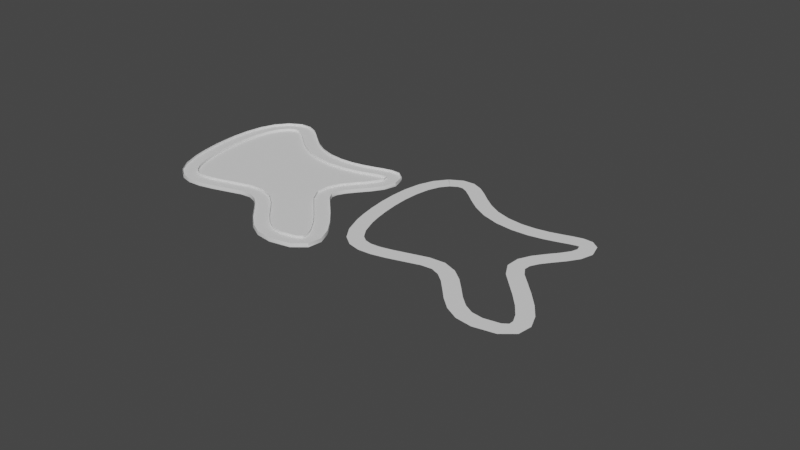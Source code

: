 # Source: RaceTrack_01.blend  (saved by Blender 2.93.21; exported with 4.5.12 LTS)
import bpy
from mathutils import Matrix  # noqa: F401  (used for matrix-valued properties, if any)

bpy.ops.wm.read_factory_settings(use_empty=True)
scene = bpy.context.scene
scene.name = 'Scene'

# ---- collections
col_collection = bpy.data.collections.new('Collection'); scene.collection.children.link(col_collection)
col_mesh = bpy.data.collections.new('Mesh'); scene.collection.children.link(col_mesh)
col_rig = bpy.data.collections.new('Rig'); scene.collection.children.link(col_rig)
col_collision = bpy.data.collections.new('Collision'); scene.collection.children.link(col_collision)
col_extras = bpy.data.collections.new('Extras'); scene.collection.children.link(col_extras)

# ---- node groups
ng_auto_smooth = bpy.data.node_groups.new('Auto Smooth', 'GeometryNodeTree')
_s = ng_auto_smooth.interface.new_socket(name='Geometry', in_out='OUTPUT', socket_type='NodeSocketGeometry')
_s = ng_auto_smooth.interface.new_socket(name='Geometry', in_out='INPUT', socket_type='NodeSocketGeometry')
_s = ng_auto_smooth.interface.new_socket(name='Angle', in_out='INPUT', socket_type='NodeSocketFloat')
_s.subtype = 'ANGLE'
_s.min_value = 0.0
_s.max_value = 3.142
ng_auto_smooth.is_modifier = True
_N = ng_auto_smooth.nodes; _L = ng_auto_smooth.links
n0 = _N.new('NodeGroupOutput'); n0.name = 'Group Output'; n0.location = (480, -100)
n1 = _N.new('NodeGroupInput'); n1.name = 'Group Input'; n1.location = (-420, -300)
n2 = _N.new('NodeGroupInput'); n2.name = 'Group Input.001'; n2.location = (-60, -100)
n3 = _N.new('GeometryNodeSetShadeSmooth'); n3.name = 'Set Shade Smooth'; n3.location = (120, -100)
n3.domain = 'EDGE'
n4 = _N.new('GeometryNodeSetShadeSmooth'); n4.name = 'Set Shade Smooth.001'; n4.location = (300, -100)
n5 = _N.new('GeometryNodeInputMeshEdgeAngle'); n5.name = 'Edge Angle'; n5.location = (-420, -220)
n6 = _N.new('GeometryNodeInputEdgeSmooth'); n6.name = 'Is Edge Smooth'; n6.location = (-60, -160)
n7 = _N.new('GeometryNodeInputShadeSmooth'); n7.name = 'Is Face Smooth'; n7.location = (-240, -340)
n8 = _N.new('FunctionNodeBooleanMath'); n8.name = 'Boolean Math'; n8.location = (-60, -220)
n9 = _N.new('FunctionNodeCompare'); n9.name = 'Compare'; n9.location = (-240, -180)
n9.operation = 'LESS_EQUAL'
_L.new(n5.outputs[0], n9.inputs[0])
_L.new(n4.outputs[0], n0.inputs[0])
_L.new(n1.outputs[1], n9.inputs[1])
_L.new(n9.outputs[0], n8.inputs[0])
_L.new(n7.outputs[0], n8.inputs[1])
_L.new(n2.outputs[0], n3.inputs[0])
_L.new(n6.outputs[0], n3.inputs[1])
_L.new(n3.outputs[0], n4.inputs[0])
_L.new(n8.outputs[0], n3.inputs[2])
n0.is_active_output = True

# ---- world
world_world = bpy.data.worlds.new('World'); scene.world = world_world
world_world.use_nodes = True; world_world.node_tree.nodes.clear()
_N = world_world.node_tree.nodes; _L = world_world.node_tree.links
n0 = _N.new('ShaderNodeOutputWorld'); n0.name = 'World Output'; n0.location = (300, 300)
n1 = _N.new('ShaderNodeBackground'); n1.name = 'Background'; n1.location = (10, 300)
n1.inputs[0].default_value = (0.05088, 0.05088, 0.05088, 1.0)
_L.new(n1.outputs[0], n0.inputs[0])
n0.is_active_output = True
world_world.color = (0.05088, 0.05088, 0.05088)
world_world.use_sun_shadow = False
world_world.sun_shadow_jitter_overblur = 0.0

# ---- meshes
me_beziercurve = bpy.data.meshes.new('BezierCurve')
me_beziercurve.from_pydata([(-0.6962, 74.11, 3.879e-06), (4.468, 68.02, 3.879e-06), (5.829, 77.87, 3.879e-06), (8.091, 70.2, 3.879e-06), (12.26, 78.16, 3.879e-06), (10.76, 70.3, 3.879e-06), (17.91, 75.73, 3.879e-06), (13.84, 68.84, 3.879e-06), (22.88, 71.99, 3.879e-06), (17.88, 65.75, 3.879e-06), (27.88, 67.76, 3.879e-06), (22.88, 61.51, 3.879e-06), (33.39, 63.59, 3.879e-06), (29.02, 56.89, 3.879e-06), (39.8, 60.0, 3.879e-06), (36.6, 52.67, 3.879e-06), (47.56, 57.49, 3.879e-06), (45.84, 49.68, 3.879e-06), (55.77, 56.5, 3.879e-06), (55.46, 48.51, 3.879e-06), (63.19, 56.83, 3.879e-06), (64.07, 48.88, 3.879e-06), (69.83, 58.02, 3.879e-06), (71.6, 50.22, 3.879e-06), (75.72, 59.66, 3.879e-06), (77.98, 51.98, 3.879e-06), (80.94, 61.29, 3.879e-06), (83.1, 53.59, 3.879e-06), (85.74, 62.45, 3.879e-06), (86.66, 54.5, 3.879e-06), (90.67, 62.22, 3.879e-06), (88.08, 54.65, 3.879e-06), (94.82, 59.06, 3.879e-06), (88.2, 54.58, 3.879e-06), (96.88, 51.73, 3.879e-06), (88.88, 51.86, 3.879e-06), (94.94, 45.06, 3.879e-06), (87.73, 48.5, 3.879e-06), (91.15, 39.36, 3.879e-06), (84.74, 44.14, 3.879e-06), (86.9, 34.19, 3.879e-06), (80.63, 39.16, 3.879e-06), (83.25, 29.42, 3.879e-06), (76.45, 33.64, 3.879e-06), (81.13, 25.3, 3.879e-06), (73.38, 27.27, 3.879e-06), (80.92, 21.87, 3.879e-06), (73.16, 19.94, 3.879e-06), (83.44, 17.79, 3.879e-06), (77.07, 12.95, 3.879e-06), (88.67, 12.46, 3.879e-06), (82.93, 6.887, 3.879e-06), (94.94, 5.986, 3.879e-06), (89.08, 0.547, 3.879e-06), (101.1, -0.9285, 3.879e-06), (94.82, -5.925, 3.879e-06), (106.1, -8.018, 3.879e-06), (99.18, -11.95, 3.879e-06), (109.2, -15.39, 3.879e-06), (101.3, -16.57, 3.879e-06), (108.2, -22.93, 3.879e-06), (101.2, -19.05, 3.879e-06), (101.7, -28.24, 3.879e-06), (98.43, -20.95, 3.879e-06), (90.6, -30.38, 3.879e-06), (90.41, -22.38, 3.879e-06), (81.95, -29.18, 3.879e-06), (84.45, -21.58, 3.879e-06), (74.73, -25.29, 3.879e-06), (79.35, -18.76, 3.879e-06), (68.83, -20.01, 3.879e-06), (74.48, -14.35, 3.879e-06), (63.73, -14.4, 3.879e-06), (69.62, -8.975, 3.879e-06), (59.02, -9.343, 3.879e-06), (64.44, -3.467, 3.879e-06), (54.47, -5.667, 3.879e-06), (58.44, 1.279, 3.879e-06), (49.88, -3.866, 3.879e-06), (51.06, 4.048, 3.879e-06), (44.13, -4.342, 3.879e-06), (42.7, 3.53, 3.879e-06), (35.7, -6.871, 3.879e-06), (33.43, 0.8011, 3.879e-06), (27.74, -9.211, 3.879e-06), (25.73, -1.468, 3.879e-06), (20.42, -10.85, 3.879e-06), (19.3, -2.929, 3.879e-06), (13.51, -11.23, 3.879e-06), (14.22, -3.266, 3.879e-06), (6.971, -9.616, 3.879e-06), (10.36, -2.369, 3.879e-06), (1.292, -5.433, 3.879e-06), (7.102, 0.06653, 3.879e-06), (-3.187, 1.3, 3.879e-06), (3.948, 4.919, 3.879e-06), (-6.682, 10.64, 3.879e-06), (0.9645, 12.99, 3.879e-06), (-8.244, 16.98, 3.879e-06), (-0.4166, 18.64, 3.879e-06), (-9.6, 24.63, 3.879e-06), (-1.683, 25.78, 3.879e-06), (-10.57, 33.19, 3.879e-06), (-2.592, 33.8, 3.879e-06), (-10.93, 42.21, 3.879e-06), (-2.931, 42.16, 3.879e-06), (-10.45, 51.25, 3.879e-06), (-2.507, 50.32, 3.879e-06), (-8.862, 59.88, 3.879e-06), (-1.166, 57.7, 3.879e-06), (-5.797, 67.67, 3.879e-06), (1.159, 63.72, 3.879e-06)], [], [(1, 3, 2, 0), (3, 5, 4, 2), (5, 7, 6, 4), (7, 9, 8, 6), (9, 11, 10, 8), (11, 13, 12, 10), (13, 15, 14, 12), (15, 17, 16, 14), (17, 19, 18, 16), (19, 21, 20, 18), (21, 23, 22, 20), (23, 25, 24, 22), (25, 27, 26, 24), (27, 29, 28, 26), (29, 31, 30, 28), (31, 33, 32, 30), (33, 35, 34, 32), (35, 37, 36, 34), (37, 39, 38, 36), (39, 41, 40, 38), (41, 43, 42, 40), (43, 45, 44, 42), (45, 47, 46, 44), (47, 49, 48, 46), (49, 51, 50, 48), (51, 53, 52, 50), (53, 55, 54, 52), (55, 57, 56, 54), (57, 59, 58, 56), (59, 61, 60, 58), (61, 63, 62, 60), (63, 65, 64, 62), (65, 67, 66, 64), (67, 69, 68, 66), (69, 71, 70, 68), (71, 73, 72, 70), (73, 75, 74, 72), (75, 77, 76, 74), (77, 79, 78, 76), (79, 81, 80, 78), (81, 83, 82, 80), (83, 85, 84, 82), (85, 87, 86, 84), (87, 89, 88, 86), (89, 91, 90, 88), (91, 93, 92, 90), (93, 95, 94, 92), (95, 97, 96, 94), (97, 99, 98, 96), (99, 101, 100, 98), (101, 103, 102, 100), (103, 105, 104, 102), (105, 107, 106, 104), (107, 109, 108, 106), (109, 111, 110, 108), (111, 1, 0, 110)])
me_beziercurve.polygons.foreach_set('use_smooth', [True] * 56)
_uv = me_beziercurve.uv_layers.new(name='UVMap')
_uv.uv.foreach_set('vector', [0.8883, 1.0, 0.9084, 1.0, 0.9084, 0.0, 0.8883, 0.0, 0.9084, 1.0, 0.924, 1.0, 0.924, 0.0, 0.9084, 0.0, 0.924, 1.0, 0.9404, 1.0, 0.9404, 0.0, 0.924, 0.0, 0.9404, 1.0, 0.9598, 1.0, 0.9598, 0.0, 0.9404, 0.0, 0.9598, 1.0, 0.9823, 1.0, 0.9823, 0.0, 0.9598, 0.0, 0.9823, 1.0, 1.007, 1.0, 1.007, 0.0, 0.9823, 0.0, 1.007, 1.0, 1.035, 1.0, 1.035, 0.0, 1.007, 0.0, 1.035, 1.0, 1.065, 1.0, 1.065, 0.0, 1.035, 0.0, 1.065, 1.0, 1.096, 1.0, 1.096, 0.0, 1.065, 0.0, 1.096, 1.0, 1.124, 1.0, 1.124, 0.0, 1.096, 0.0, 1.124, 1.0, 1.148, 1.0, 1.148, 0.0, 1.124, 0.0, 1.148, 1.0, 1.17, 1.0, 1.17, 0.0, 1.148, 0.0, 1.17, 1.0, 1.189, 1.0, 1.189, 0.0, 1.17, 0.0, 1.189, 1.0, 1.203, 1.0, 1.203, 0.0, 1.189, 0.0, 1.203, 1.0, 1.214, 1.0, 1.214, 0.0, 1.203, 0.0, -0.09458, 1.0, -0.08538, 1.0, -0.08538, 0.0, -0.09458, 0.0, -0.08538, 1.0, -0.06752, 1.0, -0.06752, 0.0, -0.08538, 0.0, -0.06752, 1.0, -0.04954, 1.0, -0.04954, 0.0, -0.06752, 0.0, -0.04954, 1.0, -0.02875, 1.0, -0.02875, 0.0, -0.04954, 0.0, -0.02875, 1.0, -0.006214, 1.0, -0.006214, 0.0, -0.02875, 0.0, -0.006214, 1.0, 0.01595, 1.0, 0.01595, 0.0, -0.006214, 0.0, 0.01595, 1.0, 0.03602, 1.0, 0.03602, 0.0, 0.01595, 0.0, 0.03602, 1.0, 0.05447, 1.0, 0.05447, 0.0, 0.03602, 0.0, 0.05447, 1.0, 0.07643, 1.0, 0.07643, 0.0, 0.05447, 0.0, 0.07643, 1.0, 0.1037, 1.0, 0.1037, 0.0, 0.07643, 0.0, 0.1037, 1.0, 0.1343, 1.0, 0.1343, 0.0, 0.1037, 0.0, 0.1343, 1.0, 0.1649, 1.0, 0.1649, 0.0, 0.1343, 0.0, 0.1649, 1.0, 0.1926, 1.0, 0.1926, 0.0, 0.1649, 0.0, 0.1926, 1.0, 0.215, 1.0, 0.215, 0.0, 0.1926, 0.0, 0.215, 1.0, 0.2323, 1.0, 0.2323, 0.0, 0.215, 0.0, 0.2323, 1.0, 0.2523, 1.0, 0.2523, 0.0, 0.2323, 0.0, 0.2523, 1.0, 0.2857, 1.0, 0.2857, 0.0, 0.2523, 0.0, 0.2857, 1.0, 0.3109, 1.0, 0.3109, 0.0, 0.2857, 0.0, 0.3109, 1.0, 0.335, 1.0, 0.335, 0.0, 0.3109, 0.0, 0.335, 1.0, 0.3598, 1.0, 0.3598, 0.0, 0.335, 0.0, 0.3598, 1.0, 0.3852, 1.0, 0.3852, 0.0, 0.3598, 0.0, 0.3852, 1.0, 0.41, 1.0, 0.41, 0.0, 0.3852, 0.0, 0.41, 1.0, 0.4332, 1.0, 0.4332, 0.0, 0.41, 0.0, 0.4332, 1.0, 0.4551, 1.0, 0.4551, 0.0, 0.4332, 0.0, 0.4551, 1.0, 0.4794, 1.0, 0.4794, 0.0, 0.4551, 0.0, 0.4794, 1.0, 0.511, 1.0, 0.511, 0.0, 0.4794, 0.0, 0.511, 1.0, 0.539, 1.0, 0.539, 0.0, 0.511, 0.0, 0.539, 1.0, 0.5632, 1.0, 0.5632, 0.0, 0.539, 0.0, 0.5632, 1.0, 0.5838, 1.0, 0.5838, 0.0, 0.5632, 0.0, 0.5838, 1.0, 0.6021, 1.0, 0.6021, 0.0, 0.5838, 0.0, 0.6021, 1.0, 0.6211, 1.0, 0.6211, 0.0, 0.6021, 0.0, 0.6211, 1.0, 0.6449, 1.0, 0.6449, 0.0, 0.6211, 0.0, 0.6449, 1.0, 0.6768, 1.0, 0.6768, 0.0, 0.6449, 0.0, 0.6768, 1.0, 0.6979, 1.0, 0.6979, 0.0, 0.6768, 0.0, 0.6979, 1.0, 0.7237, 1.0, 0.7237, 0.0, 0.6979, 0.0, 0.7237, 1.0, 0.7523, 1.0, 0.7523, 0.0, 0.7237, 0.0, 0.7523, 1.0, 0.7821, 1.0, 0.7821, 0.0, 0.7523, 0.0, 0.7821, 1.0, 0.8116, 1.0, 0.8116, 0.0, 0.7821, 0.0, 0.8116, 1.0, 0.8395, 1.0, 0.8395, 0.0, 0.8116, 0.0, 0.8395, 1.0, 0.8649, 1.0, 0.8649, 0.0, 0.8395, 0.0, 0.8649, 1.0, 0.8883, 1.0, 0.8883, 0.0, 0.8649, 0.0])
me_beziercurve.use_remesh_fix_poles = True
me_beziercurve.use_remesh_preserve_attributes = False
me_beziercurve.update()
me_beziercurve_001 = bpy.data.meshes.new('BezierCurve.001')
me_beziercurve_001.from_pydata([(-0.6962, 74.11, -0.6889), (4.468, 68.02, -0.6889), (5.829, 77.87, -0.6889), (8.091, 70.2, -0.6889), (12.26, 78.16, -0.6889), (10.76, 70.3, -0.6889), (17.91, 75.73, -0.6889), (13.84, 68.84, -0.6889), (22.88, 71.99, -0.6889), (17.88, 65.75, -0.6889), (27.88, 67.76, -0.6889), (22.88, 61.51, -0.6889), (33.39, 63.59, -0.6889), (29.02, 56.89, -0.6889), (39.8, 60.0, -0.6889), (36.6, 52.67, -0.6889), (47.56, 57.49, -0.6889), (45.84, 49.68, -0.6889), (55.77, 56.5, -0.6889), (55.46, 48.51, -0.6889), (63.19, 56.83, -0.6889), (64.07, 48.88, -0.6889), (69.83, 58.02, -0.6889), (71.6, 50.22, -0.6889), (75.72, 59.66, -0.6889), (77.98, 51.98, -0.6889), (80.94, 61.29, -0.6889), (83.1, 53.59, -0.6889), (85.74, 62.45, -0.6889), (86.66, 54.5, -0.6889), (90.67, 62.22, -0.6889), (88.08, 54.65, -0.6889), (94.82, 59.06, -0.6889), (88.2, 54.58, -0.6889), (96.88, 51.73, -0.6889), (88.88, 51.86, -0.6889), (94.94, 45.06, -0.6889), (87.73, 48.5, -0.6889), (91.15, 39.36, -0.6889), (84.74, 44.14, -0.6889), (86.9, 34.19, -0.6889), (80.63, 39.16, -0.6889), (83.25, 29.42, -0.6889), (76.45, 33.64, -0.6889), (81.13, 25.3, -0.6889), (73.38, 27.27, -0.6889), (80.92, 21.87, -0.6889), (73.16, 19.94, -0.6889), (83.44, 17.79, -0.6889), (77.07, 12.95, -0.6889), (88.67, 12.46, -0.6889), (82.93, 6.887, -0.6889), (94.94, 5.986, -0.6889), (89.08, 0.547, -0.6889), (101.1, -0.9285, -0.6889), (94.82, -5.925, -0.6889), (106.1, -8.018, -0.6889), (99.18, -11.95, -0.6889), (109.2, -15.39, -0.6889), (101.3, -16.57, -0.6889), (108.2, -22.93, -0.6889), (101.2, -19.05, -0.6889), (101.7, -28.24, -0.6889), (98.43, -20.95, -0.6889), (90.6, -30.38, -0.6889), (90.41, -22.38, -0.6889), (81.95, -29.18, -0.6889), (84.45, -21.58, -0.6889), (74.73, -25.29, -0.6889), (79.35, -18.76, -0.6889), (68.83, -20.01, -0.6889), (74.48, -14.35, -0.6889), (63.73, -14.4, -0.6889), (69.62, -8.975, -0.6889), (59.02, -9.343, -0.6889), (64.44, -3.467, -0.6889), (54.47, -5.667, -0.6889), (58.44, 1.279, -0.6889), (49.88, -3.866, -0.6889), (51.06, 4.048, -0.6889), (44.13, -4.342, -0.6889), (42.7, 3.53, -0.6889), (35.7, -6.871, -0.6889), (33.43, 0.8011, -0.6889), (27.74, -9.211, -0.6889), (25.73, -1.468, -0.6889), (20.42, -10.85, -0.6889), (19.3, -2.929, -0.6889), (13.51, -11.23, -0.6889), (14.22, -3.266, -0.6889), (6.971, -9.616, -0.6889), (10.36, -2.369, -0.6889), (1.292, -5.433, -0.6889), (7.102, 0.06653, -0.6889), (-3.187, 1.3, -0.6889), (3.948, 4.919, -0.6889), (-6.682, 10.64, -0.6889), (0.9645, 12.99, -0.6889), (-8.244, 16.98, -0.6889), (-0.4166, 18.64, -0.6889), (-9.6, 24.63, -0.6889), (-1.683, 25.78, -0.6889), (-10.57, 33.19, -0.6889), (-2.592, 33.8, -0.6889), (-10.93, 42.21, -0.6889), (-2.931, 42.16, -0.6889), (-10.45, 51.25, -0.6889), (-2.507, 50.32, -0.6889), (-8.862, 59.88, -0.6889), (-1.166, 57.7, -0.6889), (-5.797, 67.67, -0.6889), (1.159, 63.72, -0.6889), (-0.6962, 74.11, 0.0896), (4.468, 68.02, 0.0896), (5.829, 77.87, 0.0896), (8.091, 70.2, 0.0896), (12.26, 78.16, 0.0896), (10.76, 70.3, 0.0896), (17.91, 75.73, 0.0896), (13.84, 68.84, 0.0896), (22.88, 71.99, 0.0896), (17.88, 65.75, 0.0896), (27.88, 67.76, 0.0896), (22.88, 61.51, 0.0896), (33.39, 63.59, 0.0896), (29.02, 56.89, 0.0896), (39.8, 60.0, 0.0896), (36.6, 52.67, 0.0896), (47.56, 57.49, 0.0896), (45.84, 49.68, 0.0896), (55.77, 56.5, 0.0896), (55.46, 48.51, 0.0896), (63.19, 56.83, 0.0896), (64.07, 48.88, 0.0896), (69.83, 58.02, 0.0896), (71.6, 50.22, 0.0896), (75.72, 59.66, 0.0896), (77.98, 51.98, 0.0896), (80.94, 61.29, 0.0896), (83.1, 53.59, 0.0896), (85.74, 62.45, 0.0896), (86.66, 54.5, 0.0896), (90.67, 62.22, 0.0896), (88.08, 54.65, 0.0896), (94.82, 59.06, 0.0896), (88.2, 54.58, 0.0896), (96.88, 51.73, 0.0896), (88.88, 51.86, 0.0896), (94.94, 45.06, 0.0896), (87.73, 48.5, 0.0896), (91.15, 39.36, 0.0896), (84.74, 44.14, 0.0896), (86.9, 34.19, 0.0896), (80.63, 39.16, 0.0896), (83.25, 29.42, 0.0896), (76.45, 33.64, 0.0896), (81.13, 25.3, 0.0896), (73.38, 27.27, 0.0896), (80.92, 21.87, 0.0896), (73.16, 19.94, 0.0896), (83.44, 17.79, 0.0896), (77.07, 12.95, 0.0896), (88.67, 12.46, 0.0896), (82.93, 6.887, 0.0896), (94.94, 5.986, 0.0896), (89.08, 0.547, 0.0896), (101.1, -0.9285, 0.0896), (94.82, -5.925, 0.0896), (106.1, -8.018, 0.0896), (99.18, -11.95, 0.0896), (109.2, -15.39, 0.0896), (101.3, -16.57, 0.0896), (108.2, -22.93, 0.0896), (101.2, -19.05, 0.0896), (101.7, -28.24, 0.0896), (98.43, -20.95, 0.0896), (90.6, -30.38, 0.0896), (90.41, -22.38, 0.0896), (81.95, -29.18, 0.0896), (84.45, -21.58, 0.0896), (74.73, -25.29, 0.0896), (79.35, -18.76, 0.0896), (68.83, -20.01, 0.0896), (74.48, -14.35, 0.0896), (63.73, -14.4, 0.0896), (69.62, -8.975, 0.0896), (59.02, -9.343, 0.0896), (64.44, -3.467, 0.0896), (54.47, -5.667, 0.0896), (58.44, 1.279, 0.0896), (49.88, -3.866, 0.0896), (51.06, 4.048, 0.0896), (44.13, -4.342, 0.0896), (42.7, 3.53, 0.0896), (35.7, -6.871, 0.0896), (33.43, 0.8011, 0.0896), (27.74, -9.211, 0.0896), (25.73, -1.468, 0.0896), (20.42, -10.85, 0.0896), (19.3, -2.929, 0.0896), (13.51, -11.23, 0.0896), (14.22, -3.266, 0.0896), (6.971, -9.616, 0.0896), (10.36, -2.369, 0.0896), (1.292, -5.433, 0.0896), (7.102, 0.06653, 0.0896), (-3.187, 1.3, 0.0896), (3.948, 4.919, 0.0896), (-6.682, 10.64, 0.0896), (0.9645, 12.99, 0.0896), (-8.244, 16.98, 0.0896), (-0.4166, 18.64, 0.0896), (-9.6, 24.63, 0.0896), (-1.683, 25.78, 0.0896), (-10.57, 33.19, 0.0896), (-2.592, 33.8, 0.0896), (-10.93, 42.21, 0.0896), (-2.931, 42.16, 0.0896), (-10.45, 51.25, 0.0896), (-2.507, 50.32, 0.0896), (-8.862, 59.88, 0.0896), (-1.166, 57.7, 0.0896), (-5.797, 67.67, 0.0896), (1.159, 63.72, 0.0896)], [], [(1, 0, 2, 3), (3, 2, 4, 5), (5, 4, 6, 7), (7, 6, 8, 9), (9, 8, 10, 11), (11, 10, 12, 13), (13, 12, 14, 15), (15, 14, 16, 17), (17, 16, 18, 19), (19, 18, 20, 21), (21, 20, 22, 23), (23, 22, 24, 25), (25, 24, 26, 27), (27, 26, 28, 29), (29, 28, 30, 31), (31, 30, 32, 33), (33, 32, 34, 35), (35, 34, 36, 37), (37, 36, 38, 39), (39, 38, 40, 41), (41, 40, 42, 43), (43, 42, 44, 45), (45, 44, 46, 47), (47, 46, 48, 49), (49, 48, 50, 51), (51, 50, 52, 53), (53, 52, 54, 55), (55, 54, 56, 57), (57, 56, 58, 59), (59, 58, 60, 61), (61, 60, 62, 63), (63, 62, 64, 65), (65, 64, 66, 67), (67, 66, 68, 69), (69, 68, 70, 71), (71, 70, 72, 73), (73, 72, 74, 75), (75, 74, 76, 77), (77, 76, 78, 79), (79, 78, 80, 81), (81, 80, 82, 83), (83, 82, 84, 85), (85, 84, 86, 87), (87, 86, 88, 89), (89, 88, 90, 91), (91, 90, 92, 93), (93, 92, 94, 95), (95, 94, 96, 97), (97, 96, 98, 99), (99, 98, 100, 101), (101, 100, 102, 103), (103, 102, 104, 105), (105, 104, 106, 107), (107, 106, 108, 109), (109, 108, 110, 111), (111, 110, 0, 1), (113, 115, 114, 112), (115, 117, 116, 114), (117, 119, 118, 116), (119, 121, 120, 118), (121, 123, 122, 120), (123, 125, 124, 122), (125, 127, 126, 124), (127, 129, 128, 126), (129, 131, 130, 128), (131, 133, 132, 130), (133, 135, 134, 132), (135, 137, 136, 134), (137, 139, 138, 136), (139, 141, 140, 138), (141, 143, 142, 140), (143, 145, 144, 142), (145, 147, 146, 144), (147, 149, 148, 146), (149, 151, 150, 148), (151, 153, 152, 150), (153, 155, 154, 152), (155, 157, 156, 154), (157, 159, 158, 156), (159, 161, 160, 158), (161, 163, 162, 160), (163, 165, 164, 162), (165, 167, 166, 164), (167, 169, 168, 166), (169, 171, 170, 168), (171, 173, 172, 170), (173, 175, 174, 172), (175, 177, 176, 174), (177, 179, 178, 176), (179, 181, 180, 178), (181, 183, 182, 180), (183, 185, 184, 182), (185, 187, 186, 184), (187, 189, 188, 186), (189, 191, 190, 188), (191, 193, 192, 190), (193, 195, 194, 192), (195, 197, 196, 194), (197, 199, 198, 196), (199, 201, 200, 198), (201, 203, 202, 200), (203, 205, 204, 202), (205, 207, 206, 204), (207, 209, 208, 206), (209, 211, 210, 208), (211, 213, 212, 210), (213, 215, 214, 212), (215, 217, 216, 214), (217, 219, 218, 216), (219, 221, 220, 218), (221, 223, 222, 220), (223, 113, 112, 222), (86, 84, 196, 198), (52, 50, 162, 164), (18, 16, 128, 130), (87, 89, 201, 199), (53, 55, 167, 165), (19, 21, 133, 131), (88, 86, 198, 200), (54, 52, 164, 166), (20, 18, 130, 132), (89, 91, 203, 201), (55, 57, 169, 167), (21, 23, 135, 133), (90, 88, 200, 202), (56, 54, 166, 168), (22, 20, 132, 134), (91, 93, 205, 203), (57, 59, 171, 169), (23, 25, 137, 135), (92, 90, 202, 204), (58, 56, 168, 170), (24, 22, 134, 136), (93, 95, 207, 205), (59, 61, 173, 171), (25, 27, 139, 137), (94, 92, 204, 206), (60, 58, 170, 172), (26, 24, 136, 138), (95, 97, 209, 207), (61, 63, 175, 173), (27, 29, 141, 139), (96, 94, 206, 208), (62, 60, 172, 174), (28, 26, 138, 140), (97, 99, 211, 209), (63, 65, 177, 175), (29, 31, 143, 141), (98, 96, 208, 210), (64, 62, 174, 176), (30, 28, 140, 142), (99, 101, 213, 211), (65, 67, 179, 177), (31, 33, 145, 143), (100, 98, 210, 212), (66, 64, 176, 178), (32, 30, 142, 144), (101, 103, 215, 213), (67, 69, 181, 179), (33, 35, 147, 145), (102, 100, 212, 214), (68, 66, 178, 180), (34, 32, 144, 146), (103, 105, 217, 215), (69, 71, 183, 181), (35, 37, 149, 147), (1, 3, 115, 113), (104, 102, 214, 216), (70, 68, 180, 182), (36, 34, 146, 148), (105, 107, 219, 217), (2, 0, 112, 114), (71, 73, 185, 183), (37, 39, 151, 149), (3, 5, 117, 115), (106, 104, 216, 218), (72, 70, 182, 184), (38, 36, 148, 150), (107, 109, 221, 219), (4, 2, 114, 116), (73, 75, 187, 185), (39, 41, 153, 151), (5, 7, 119, 117), (108, 106, 218, 220), (74, 72, 184, 186), (40, 38, 150, 152), (109, 111, 223, 221), (6, 4, 116, 118), (75, 77, 189, 187), (41, 43, 155, 153), (7, 9, 121, 119), (110, 108, 220, 222), (76, 74, 186, 188), (42, 40, 152, 154), (111, 1, 113, 223), (8, 6, 118, 120), (77, 79, 191, 189), (43, 45, 157, 155), (0, 110, 222, 112), (9, 11, 123, 121), (78, 76, 188, 190), (44, 42, 154, 156), (10, 8, 120, 122), (79, 81, 193, 191), (45, 47, 159, 157), (11, 13, 125, 123), (80, 78, 190, 192), (46, 44, 156, 158), (12, 10, 122, 124), (81, 83, 195, 193), (47, 49, 161, 159), (13, 15, 127, 125), (82, 80, 192, 194), (48, 46, 158, 160), (14, 12, 124, 126), (83, 85, 197, 195), (49, 51, 163, 161), (15, 17, 129, 127), (84, 82, 194, 196), (50, 48, 160, 162), (16, 14, 126, 128), (85, 87, 199, 197), (51, 53, 165, 163), (17, 19, 131, 129)])
me_beziercurve_001.polygons.foreach_set('use_smooth', [True] * 224)
_uv = me_beziercurve_001.uv_layers.new(name='UVMap')
_uv.uv.foreach_set('vector', [0.8883, 1.0, 0.8883, 0.0, 0.9084, 0.0, 0.9084, 1.0, 0.9084, 1.0, 0.9084, 0.0, 0.924, 0.0, 0.924, 1.0, 0.924, 1.0, 0.924, 0.0, 0.9404, 0.0, 0.9404, 1.0, 0.9404, 1.0, 0.9404, 0.0, 0.9598, 0.0, 0.9598, 1.0, 0.9598, 1.0, 0.9598, 0.0, 0.9823, 0.0, 0.9823, 1.0, 0.9823, 1.0, 0.9823, 0.0, 1.007, 0.0, 1.007, 1.0, 1.007, 1.0, 1.007, 0.0, 1.035, 0.0, 1.035, 1.0, 1.035, 1.0, 1.035, 0.0, 1.065, 0.0, 1.065, 1.0, 1.065, 1.0, 1.065, 0.0, 1.096, 0.0, 1.096, 1.0, 1.096, 1.0, 1.096, 0.0, 1.124, 0.0, 1.124, 1.0, 1.124, 1.0, 1.124, 0.0, 1.148, 0.0, 1.148, 1.0, 1.148, 1.0, 1.148, 0.0, 1.17, 0.0, 1.17, 1.0, 1.17, 1.0, 1.17, 0.0, 1.189, 0.0, 1.189, 1.0, 1.189, 1.0, 1.189, 0.0, 1.203, 0.0, 1.203, 1.0, 1.203, 1.0, 1.203, 0.0, 1.214, 0.0, 1.214, 1.0, -0.09458, 1.0, -0.09458, 0.0, -0.08538, 0.0, -0.08538, 1.0, -0.08538, 1.0, -0.08538, 0.0, -0.06752, 0.0, -0.06752, 1.0, -0.06752, 1.0, -0.06752, 0.0, -0.04954, 0.0, -0.04954, 1.0, -0.04954, 1.0, -0.04954, 0.0, -0.02875, 0.0, -0.02875, 1.0, -0.02875, 1.0, -0.02875, 0.0, -0.006214, 0.0, -0.006214, 1.0, -0.006214, 1.0, -0.006214, 0.0, 0.01595, 0.0, 0.01595, 1.0, 0.01595, 1.0, 0.01595, 0.0, 0.03602, 0.0, 0.03602, 1.0, 0.03602, 1.0, 0.03602, 0.0, 0.05447, 0.0, 0.05447, 1.0, 0.05447, 1.0, 0.05447, 0.0, 0.07643, 0.0, 0.07643, 1.0, 0.07643, 1.0, 0.07643, 0.0, 0.1037, 0.0, 0.1037, 1.0, 0.1037, 1.0, 0.1037, 0.0, 0.1343, 0.0, 0.1343, 1.0, 0.1343, 1.0, 0.1343, 0.0, 0.1649, 0.0, 0.1649, 1.0, 0.1649, 1.0, 0.1649, 0.0, 0.1926, 0.0, 0.1926, 1.0, 0.1926, 1.0, 0.1926, 0.0, 0.215, 0.0, 0.215, 1.0, 0.215, 1.0, 0.215, 0.0, 0.2323, 0.0, 0.2323, 1.0, 0.2323, 1.0, 0.2323, 0.0, 0.2523, 0.0, 0.2523, 1.0, 0.2523, 1.0, 0.2523, 0.0, 0.2857, 0.0, 0.2857, 1.0, 0.2857, 1.0, 0.2857, 0.0, 0.3109, 0.0, 0.3109, 1.0, 0.3109, 1.0, 0.3109, 0.0, 0.335, 0.0, 0.335, 1.0, 0.335, 1.0, 0.335, 0.0, 0.3598, 0.0, 0.3598, 1.0, 0.3598, 1.0, 0.3598, 0.0, 0.3852, 0.0, 0.3852, 1.0, 0.3852, 1.0, 0.3852, 0.0, 0.41, 0.0, 0.41, 1.0, 0.41, 1.0, 0.41, 0.0, 0.4332, 0.0, 0.4332, 1.0, 0.4332, 1.0, 0.4332, 0.0, 0.4551, 0.0, 0.4551, 1.0, 0.4551, 1.0, 0.4551, 0.0, 0.4794, 0.0, 0.4794, 1.0, 0.4794, 1.0, 0.4794, 0.0, 0.511, 0.0, 0.511, 1.0, 0.511, 1.0, 0.511, 0.0, 0.539, 0.0, 0.539, 1.0, 0.539, 1.0, 0.539, 0.0, 0.5632, 0.0, 0.5632, 1.0, 0.5632, 1.0, 0.5632, 0.0, 0.5838, 0.0, 0.5838, 1.0, 0.5838, 1.0, 0.5838, 0.0, 0.6021, 0.0, 0.6021, 1.0, 0.6021, 1.0, 0.6021, 0.0, 0.6211, 0.0, 0.6211, 1.0, 0.6211, 1.0, 0.6211, 0.0, 0.6449, 0.0, 0.6449, 1.0, 0.6449, 1.0, 0.6449, 0.0, 0.6768, 0.0, 0.6768, 1.0, 0.6768, 1.0, 0.6768, 0.0, 0.6979, 0.0, 0.6979, 1.0, 0.6979, 1.0, 0.6979, 0.0, 0.7237, 0.0, 0.7237, 1.0, 0.7237, 1.0, 0.7237, 0.0, 0.7523, 0.0, 0.7523, 1.0, 0.7523, 1.0, 0.7523, 0.0, 0.7821, 0.0, 0.7821, 1.0, 0.7821, 1.0, 0.7821, 0.0, 0.8116, 0.0, 0.8116, 1.0, 0.8116, 1.0, 0.8116, 0.0, 0.8395, 0.0, 0.8395, 1.0, 0.8395, 1.0, 0.8395, 0.0, 0.8649, 0.0, 0.8649, 1.0, 0.8649, 1.0, 0.8649, 0.0, 0.8883, 0.0, 0.8883, 1.0, 0.8883, 1.0, 0.9084, 1.0, 0.9084, 0.0, 0.8883, 0.0, 0.9084, 1.0, 0.924, 1.0, 0.924, 0.0, 0.9084, 0.0, 0.924, 1.0, 0.9404, 1.0, 0.9404, 0.0, 0.924, 0.0, 0.9404, 1.0, 0.9598, 1.0, 0.9598, 0.0, 0.9404, 0.0, 0.9598, 1.0, 0.9823, 1.0, 0.9823, 0.0, 0.9598, 0.0, 0.9823, 1.0, 1.007, 1.0, 1.007, 0.0, 0.9823, 0.0, 1.007, 1.0, 1.035, 1.0, 1.035, 0.0, 1.007, 0.0, 1.035, 1.0, 1.065, 1.0, 1.065, 0.0, 1.035, 0.0, 1.065, 1.0, 1.096, 1.0, 1.096, 0.0, 1.065, 0.0, 1.096, 1.0, 1.124, 1.0, 1.124, 0.0, 1.096, 0.0, 1.124, 1.0, 1.148, 1.0, 1.148, 0.0, 1.124, 0.0, 1.148, 1.0, 1.17, 1.0, 1.17, 0.0, 1.148, 0.0, 1.17, 1.0, 1.189, 1.0, 1.189, 0.0, 1.17, 0.0, 1.189, 1.0, 1.203, 1.0, 1.203, 0.0, 1.189, 0.0, 1.203, 1.0, 1.214, 1.0, 1.214, 0.0, 1.203, 0.0, -0.09458, 1.0, -0.08538, 1.0, -0.08538, 0.0, -0.09458, 0.0, -0.08538, 1.0, -0.06752, 1.0, -0.06752, 0.0, -0.08538, 0.0, -0.06752, 1.0, -0.04954, 1.0, -0.04954, 0.0, -0.06752, 0.0, -0.04954, 1.0, -0.02875, 1.0, -0.02875, 0.0, -0.04954, 0.0, -0.02875, 1.0, -0.006214, 1.0, -0.006214, 0.0, -0.02875, 0.0, -0.006214, 1.0, 0.01595, 1.0, 0.01595, 0.0, -0.006214, 0.0, 0.01595, 1.0, 0.03602, 1.0, 0.03602, 0.0, 0.01595, 0.0, 0.03602, 1.0, 0.05447, 1.0, 0.05447, 0.0, 0.03602, 0.0, 0.05447, 1.0, 0.07643, 1.0, 0.07643, 0.0, 0.05447, 0.0, 0.07643, 1.0, 0.1037, 1.0, 0.1037, 0.0, 0.07643, 0.0, 0.1037, 1.0, 0.1343, 1.0, 0.1343, 0.0, 0.1037, 0.0, 0.1343, 1.0, 0.1649, 1.0, 0.1649, 0.0, 0.1343, 0.0, 0.1649, 1.0, 0.1926, 1.0, 0.1926, 0.0, 0.1649, 0.0, 0.1926, 1.0, 0.215, 1.0, 0.215, 0.0, 0.1926, 0.0, 0.215, 1.0, 0.2323, 1.0, 0.2323, 0.0, 0.215, 0.0, 0.2323, 1.0, 0.2523, 1.0, 0.2523, 0.0, 0.2323, 0.0, 0.2523, 1.0, 0.2857, 1.0, 0.2857, 0.0, 0.2523, 0.0, 0.2857, 1.0, 0.3109, 1.0, 0.3109, 0.0, 0.2857, 0.0, 0.3109, 1.0, 0.335, 1.0, 0.335, 0.0, 0.3109, 0.0, 0.335, 1.0, 0.3598, 1.0, 0.3598, 0.0, 0.335, 0.0, 0.3598, 1.0, 0.3852, 1.0, 0.3852, 0.0, 0.3598, 0.0, 0.3852, 1.0, 0.41, 1.0, 0.41, 0.0, 0.3852, 0.0, 0.41, 1.0, 0.4332, 1.0, 0.4332, 0.0, 0.41, 0.0, 0.4332, 1.0, 0.4551, 1.0, 0.4551, 0.0, 0.4332, 0.0, 0.4551, 1.0, 0.4794, 1.0, 0.4794, 0.0, 0.4551, 0.0, 0.4794, 1.0, 0.511, 1.0, 0.511, 0.0, 0.4794, 0.0, 0.511, 1.0, 0.539, 1.0, 0.539, 0.0, 0.511, 0.0, 0.539, 1.0, 0.5632, 1.0, 0.5632, 0.0, 0.539, 0.0, 0.5632, 1.0, 0.5838, 1.0, 0.5838, 0.0, 0.5632, 0.0, 0.5838, 1.0, 0.6021, 1.0, 0.6021, 0.0, 0.5838, 0.0, 0.6021, 1.0, 0.6211, 1.0, 0.6211, 0.0, 0.6021, 0.0, 0.6211, 1.0, 0.6449, 1.0, 0.6449, 0.0, 0.6211, 0.0, 0.6449, 1.0, 0.6768, 1.0, 0.6768, 0.0, 0.6449, 0.0, 0.6768, 1.0, 0.6979, 1.0, 0.6979, 0.0, 0.6768, 0.0, 0.6979, 1.0, 0.7237, 1.0, 0.7237, 0.0, 0.6979, 0.0, 0.7237, 1.0, 0.7523, 1.0, 0.7523, 0.0, 0.7237, 0.0, 0.7523, 1.0, 0.7821, 1.0, 0.7821, 0.0, 0.7523, 0.0, 0.7821, 1.0, 0.8116, 1.0, 0.8116, 0.0, 0.7821, 0.0, 0.8116, 1.0, 0.8395, 1.0, 0.8395, 0.0, 0.8116, 0.0, 0.8395, 1.0, 0.8649, 1.0, 0.8649, 0.0, 0.8395, 0.0, 0.8649, 1.0, 0.8883, 1.0, 0.8883, 0.0, 0.8649, 0.0, 0.5632, 0.0, 0.539, 0.0, 0.539, 0.0, 0.5632, 0.0, 0.1343, 0.0, 0.1037, 0.0, 0.1037, 0.0, 0.1343, 0.0, 1.096, 0.0, 1.065, 0.0, 1.065, 0.0, 1.096, 0.0, 0.5632, 1.0, 0.5838, 1.0, 0.5838, 1.0, 0.5632, 1.0, 0.1343, 1.0, 0.1649, 1.0, 0.1649, 1.0, 0.1343, 1.0, 1.096, 1.0, 1.124, 1.0, 1.124, 1.0, 1.096, 1.0, 0.5838, 0.0, 0.5632, 0.0, 0.5632, 0.0, 0.5838, 0.0, 0.1649, 0.0, 0.1343, 0.0, 0.1343, 0.0, 0.1649, 0.0, 1.124, 0.0, 1.096, 0.0, 1.096, 0.0, 1.124, 0.0, 0.5838, 1.0, 0.6021, 1.0, 0.6021, 1.0, 0.5838, 1.0, 0.1649, 1.0, 0.1926, 1.0, 0.1926, 1.0, 0.1649, 1.0, 1.124, 1.0, 1.148, 1.0, 1.148, 1.0, 1.124, 1.0, 0.6021, 0.0, 0.5838, 0.0, 0.5838, 0.0, 0.6021, 0.0, 0.1926, 0.0, 0.1649, 0.0, 0.1649, 0.0, 0.1926, 0.0, 1.148, 0.0, 1.124, 0.0, 1.124, 0.0, 1.148, 0.0, 0.6021, 1.0, 0.6211, 1.0, 0.6211, 1.0, 0.6021, 1.0, 0.1926, 1.0, 0.215, 1.0, 0.215, 1.0, 0.1926, 1.0, 1.148, 1.0, 1.17, 1.0, 1.17, 1.0, 1.148, 1.0, 0.6211, 0.0, 0.6021, 0.0, 0.6021, 0.0, 0.6211, 0.0, 0.215, 0.0, 0.1926, 0.0, 0.1926, 0.0, 0.215, 0.0, 1.17, 0.0, 1.148, 0.0, 1.148, 0.0, 1.17, 0.0, 0.6211, 1.0, 0.6449, 1.0, 0.6449, 1.0, 0.6211, 1.0, 0.215, 1.0, 0.2323, 1.0, 0.2323, 1.0, 0.215, 1.0, 1.17, 1.0, 1.189, 1.0, 1.189, 1.0, 1.17, 1.0, 0.6449, 0.0, 0.6211, 0.0, 0.6211, 0.0, 0.6449, 0.0, 0.2323, 0.0, 0.215, 0.0, 0.215, 0.0, 0.2323, 0.0, 1.189, 0.0, 1.17, 0.0, 1.17, 0.0, 1.189, 0.0, 0.6449, 1.0, 0.6768, 1.0, 0.6768, 1.0, 0.6449, 1.0, 0.2323, 1.0, 0.2523, 1.0, 0.2523, 1.0, 0.2323, 1.0, 1.189, 1.0, 1.203, 1.0, 1.203, 1.0, 1.189, 1.0, 0.6768, 0.0, 0.6449, 0.0, 0.6449, 0.0, 0.6768, 0.0, 0.2523, 0.0, 0.2323, 0.0, 0.2323, 0.0, 0.2523, 0.0, 1.203, 0.0, 1.189, 0.0, 1.189, 0.0, 1.203, 0.0, 0.6768, 1.0, 0.6979, 1.0, 0.6979, 1.0, 0.6768, 1.0, 0.2523, 1.0, 0.2857, 1.0, 0.2857, 1.0, 0.2523, 1.0, 1.203, 1.0, 1.214, 1.0, 1.214, 1.0, 1.203, 1.0, 0.6979, 0.0, 0.6768, 0.0, 0.6768, 0.0, 0.6979, 0.0, 0.2857, 0.0, 0.2523, 0.0, 0.2523, 0.0, 0.2857, 0.0, 1.214, 0.0, 1.203, 0.0, 1.203, 0.0, 1.214, 0.0, 0.6979, 1.0, 0.7237, 1.0, 0.7237, 1.0, 0.6979, 1.0, 0.2857, 1.0, 0.3109, 1.0, 0.3109, 1.0, 0.2857, 1.0, -0.09458, 1.0, -0.08538, 1.0, -0.08538, 1.0, -0.09458, 1.0, 0.7237, 0.0, 0.6979, 0.0, 0.6979, 0.0, 0.7237, 0.0, 0.3109, 0.0, 0.2857, 0.0, 0.2857, 0.0, 0.3109, 0.0, -0.08538, 0.0, -0.09458, 0.0, -0.09458, 0.0, -0.08538, 0.0, 0.7237, 1.0, 0.7523, 1.0, 0.7523, 1.0, 0.7237, 1.0, 0.3109, 1.0, 0.335, 1.0, 0.335, 1.0, 0.3109, 1.0, -0.08538, 1.0, -0.06752, 1.0, -0.06752, 1.0, -0.08538, 1.0, 0.7523, 0.0, 0.7237, 0.0, 0.7237, 0.0, 0.7523, 0.0, 0.335, 0.0, 0.3109, 0.0, 0.3109, 0.0, 0.335, 0.0, -0.06752, 0.0, -0.08538, 0.0, -0.08538, 0.0, -0.06752, 0.0, 0.7523, 1.0, 0.7821, 1.0, 0.7821, 1.0, 0.7523, 1.0, 0.335, 1.0, 0.3598, 1.0, 0.3598, 1.0, 0.335, 1.0, -0.06752, 1.0, -0.04954, 1.0, -0.04954, 1.0, -0.06752, 1.0, 0.8883, 1.0, 0.9084, 1.0, 0.9084, 1.0, 0.8883, 1.0, 0.7821, 0.0, 0.7523, 0.0, 0.7523, 0.0, 0.7821, 0.0, 0.3598, 0.0, 0.335, 0.0, 0.335, 0.0, 0.3598, 0.0, -0.04954, 0.0, -0.06752, 0.0, -0.06752, 0.0, -0.04954, 0.0, 0.7821, 1.0, 0.8116, 1.0, 0.8116, 1.0, 0.7821, 1.0, 0.9084, 0.0, 0.8883, 0.0, 0.8883, 0.0, 0.9084, 0.0, 0.3598, 1.0, 0.3852, 1.0, 0.3852, 1.0, 0.3598, 1.0, -0.04954, 1.0, -0.02875, 1.0, -0.02875, 1.0, -0.04954, 1.0, 0.9084, 1.0, 0.924, 1.0, 0.924, 1.0, 0.9084, 1.0, 0.8116, 0.0, 0.7821, 0.0, 0.7821, 0.0, 0.8116, 0.0, 0.3852, 0.0, 0.3598, 0.0, 0.3598, 0.0, 0.3852, 0.0, -0.02875, 0.0, -0.04954, 0.0, -0.04954, 0.0, -0.02875, 0.0, 0.8116, 1.0, 0.8395, 1.0, 0.8395, 1.0, 0.8116, 1.0, 0.924, 0.0, 0.9084, 0.0, 0.9084, 0.0, 0.924, 0.0, 0.3852, 1.0, 0.41, 1.0, 0.41, 1.0, 0.3852, 1.0, -0.02875, 1.0, -0.006214, 1.0, -0.006214, 1.0, -0.02875, 1.0, 0.924, 1.0, 0.9404, 1.0, 0.9404, 1.0, 0.924, 1.0, 0.8395, 0.0, 0.8116, 0.0, 0.8116, 0.0, 0.8395, 0.0, 0.41, 0.0, 0.3852, 0.0, 0.3852, 0.0, 0.41, 0.0, -0.006214, 0.0, -0.02875, 0.0, -0.02875, 0.0, -0.006214, 0.0, 0.8395, 1.0, 0.8649, 1.0, 0.8649, 1.0, 0.8395, 1.0, 0.9404, 0.0, 0.924, 0.0, 0.924, 0.0, 0.9404, 0.0, 0.41, 1.0, 0.4332, 1.0, 0.4332, 1.0, 0.41, 1.0, -0.006214, 1.0, 0.01595, 1.0, 0.01595, 1.0, -0.006214, 1.0, 0.9404, 1.0, 0.9598, 1.0, 0.9598, 1.0, 0.9404, 1.0, 0.8649, 0.0, 0.8395, 0.0, 0.8395, 0.0, 0.8649, 0.0, 0.4332, 0.0, 0.41, 0.0, 0.41, 0.0, 0.4332, 0.0, 0.01595, 0.0, -0.006214, 0.0, -0.006214, 0.0, 0.01595, 0.0, 0.8649, 1.0, 0.8883, 1.0, 0.8883, 1.0, 0.8649, 1.0, 0.9598, 0.0, 0.9404, 0.0, 0.9404, 0.0, 0.9598, 0.0, 0.4332, 1.0, 0.4551, 1.0, 0.4551, 1.0, 0.4332, 1.0, 0.01595, 1.0, 0.03602, 1.0, 0.03602, 1.0, 0.01595, 1.0, 0.8883, 0.0, 0.8649, 0.0, 0.8649, 0.0, 0.8883, 0.0, 0.9598, 1.0, 0.9823, 1.0, 0.9823, 1.0, 0.9598, 1.0, 0.4551, 0.0, 0.4332, 0.0, 0.4332, 0.0, 0.4551, 0.0, 0.03602, 0.0, 0.01595, 0.0, 0.01595, 0.0, 0.03602, 0.0, 0.9823, 0.0, 0.9598, 0.0, 0.9598, 0.0, 0.9823, 0.0, 0.4551, 1.0, 0.4794, 1.0, 0.4794, 1.0, 0.4551, 1.0, 0.03602, 1.0, 0.05447, 1.0, 0.05447, 1.0, 0.03602, 1.0, 0.9823, 1.0, 1.007, 1.0, 1.007, 1.0, 0.9823, 1.0, 0.4794, 0.0, 0.4551, 0.0, 0.4551, 0.0, 0.4794, 0.0, 0.05447, 0.0, 0.03602, 0.0, 0.03602, 0.0, 0.05447, 0.0, 1.007, 0.0, 0.9823, 0.0, 0.9823, 0.0, 1.007, 0.0, 0.4794, 1.0, 0.511, 1.0, 0.511, 1.0, 0.4794, 1.0, 0.05447, 1.0, 0.07643, 1.0, 0.07643, 1.0, 0.05447, 1.0, 1.007, 1.0, 1.035, 1.0, 1.035, 1.0, 1.007, 1.0, 0.511, 0.0, 0.4794, 0.0, 0.4794, 0.0, 0.511, 0.0, 0.07643, 0.0, 0.05447, 0.0, 0.05447, 0.0, 0.07643, 0.0, 1.035, 0.0, 1.007, 0.0, 1.007, 0.0, 1.035, 0.0, 0.511, 1.0, 0.539, 1.0, 0.539, 1.0, 0.511, 1.0, 0.07643, 1.0, 0.1037, 1.0, 0.1037, 1.0, 0.07643, 1.0, 1.035, 1.0, 1.065, 1.0, 1.065, 1.0, 1.035, 1.0, 0.539, 0.0, 0.511, 0.0, 0.511, 0.0, 0.539, 0.0, 0.1037, 0.0, 0.07643, 0.0, 0.07643, 0.0, 0.1037, 0.0, 1.065, 0.0, 1.035, 0.0, 1.035, 0.0, 1.065, 0.0, 0.539, 1.0, 0.5632, 1.0, 0.5632, 1.0, 0.539, 1.0, 0.1037, 1.0, 0.1343, 1.0, 0.1343, 1.0, 0.1037, 1.0, 1.065, 1.0, 1.096, 1.0, 1.096, 1.0, 1.065, 1.0])
me_beziercurve_001.use_remesh_fix_poles = True
me_beziercurve_001.use_remesh_preserve_attributes = False
me_beziercurve_001.update()
me_beziercurve_002 = bpy.data.meshes.new('BezierCurve.002')
me_beziercurve_002.from_pydata([(-0.6962, 74.11, 3.879e-06), (4.468, 68.02, 3.879e-06), (5.829, 77.87, 3.879e-06), (8.091, 70.2, 3.879e-06), (12.26, 78.16, 3.879e-06), (10.76, 70.3, 3.879e-06), (17.91, 75.73, 3.879e-06), (13.84, 68.84, 3.879e-06), (22.88, 71.99, 3.879e-06), (17.88, 65.75, 3.879e-06), (27.88, 67.76, 3.879e-06), (22.88, 61.51, 3.879e-06), (33.39, 63.59, 3.879e-06), (29.02, 56.89, 3.879e-06), (39.8, 60.0, 3.879e-06), (36.6, 52.67, 3.879e-06), (47.56, 57.49, 3.879e-06), (45.84, 49.68, 3.879e-06), (55.77, 56.5, 3.879e-06), (55.46, 48.51, 3.879e-06), (63.19, 56.83, 3.879e-06), (64.07, 48.88, 3.879e-06), (69.83, 58.02, 3.879e-06), (71.6, 50.22, 3.879e-06), (75.72, 59.66, 3.879e-06), (77.98, 51.98, 3.879e-06), (80.94, 61.29, 3.879e-06), (83.1, 53.59, 3.879e-06), (85.74, 62.45, 3.879e-06), (86.66, 54.5, 3.879e-06), (90.67, 62.22, 3.879e-06), (88.08, 54.65, 3.879e-06), (94.82, 59.06, 3.879e-06), (88.2, 54.58, 3.879e-06), (96.88, 51.73, 3.879e-06), (88.88, 51.86, 3.879e-06), (94.94, 45.06, 3.879e-06), (87.73, 48.5, 3.879e-06), (91.15, 39.36, 3.879e-06), (84.74, 44.14, 3.879e-06), (86.9, 34.19, 3.879e-06), (80.63, 39.16, 3.879e-06), (83.25, 29.42, 3.879e-06), (76.45, 33.64, 3.879e-06), (81.13, 25.3, 3.879e-06), (73.38, 27.27, 3.879e-06), (80.92, 21.87, 3.879e-06), (73.16, 19.94, 3.879e-06), (83.44, 17.79, 3.879e-06), (77.07, 12.95, 3.879e-06), (88.67, 12.46, 3.879e-06), (82.93, 6.887, 3.879e-06), (94.94, 5.986, 3.879e-06), (89.08, 0.547, 3.879e-06), (101.1, -0.9285, 3.879e-06), (94.82, -5.925, 3.879e-06), (106.1, -8.018, 3.879e-06), (99.18, -11.95, 3.879e-06), (109.2, -15.39, 3.879e-06), (101.3, -16.57, 3.879e-06), (108.2, -22.93, 3.879e-06), (101.2, -19.05, 3.879e-06), (101.7, -28.24, 3.879e-06), (98.43, -20.95, 3.879e-06), (90.6, -30.38, 3.879e-06), (90.41, -22.38, 3.879e-06), (81.95, -29.18, 3.879e-06), (84.45, -21.58, 3.879e-06), (74.73, -25.29, 3.879e-06), (79.35, -18.76, 3.879e-06), (68.83, -20.01, 3.879e-06), (74.48, -14.35, 3.879e-06), (63.73, -14.4, 3.879e-06), (69.62, -8.975, 3.879e-06), (59.02, -9.343, 3.879e-06), (64.44, -3.467, 3.879e-06), (54.47, -5.667, 3.879e-06), (58.44, 1.279, 3.879e-06), (49.88, -3.866, 3.879e-06), (51.06, 4.048, 3.879e-06), (44.13, -4.342, 3.879e-06), (42.7, 3.53, 3.879e-06), (35.7, -6.871, 3.879e-06), (33.43, 0.8011, 3.879e-06), (27.74, -9.211, 3.879e-06), (25.73, -1.468, 3.879e-06), (20.42, -10.85, 3.879e-06), (19.3, -2.929, 3.879e-06), (13.51, -11.23, 3.879e-06), (14.22, -3.266, 3.879e-06), (6.971, -9.616, 3.879e-06), (10.36, -2.369, 3.879e-06), (1.292, -5.433, 3.879e-06), (7.102, 0.06653, 3.879e-06), (-3.187, 1.3, 3.879e-06), (3.948, 4.919, 3.879e-06), (-6.682, 10.64, 3.879e-06), (0.9645, 12.99, 3.879e-06), (-8.244, 16.98, 3.879e-06), (-0.4166, 18.64, 3.879e-06), (-9.6, 24.63, 3.879e-06), (-1.683, 25.78, 3.879e-06), (-10.57, 33.19, 3.879e-06), (-2.592, 33.8, 3.879e-06), (-10.93, 42.21, 3.879e-06), (-2.931, 42.16, 3.879e-06), (-10.45, 51.25, 3.879e-06), (-2.507, 50.32, 3.879e-06), (-8.862, 59.88, 3.879e-06), (-1.166, 57.7, 3.879e-06), (-5.797, 67.67, 3.879e-06), (1.159, 63.72, 3.879e-06), (-0.6389, 74.05, 1.281), (4.41, 68.09, 1.281), (5.854, 77.79, 1.281), (8.066, 70.28, 1.281), (12.24, 78.07, 1.281), (10.78, 70.38, 1.281), (17.86, 75.66, 1.281), (13.88, 68.92, 1.281), (22.83, 71.92, 1.281), (17.93, 65.82, 1.281), (27.82, 67.69, 1.281), (22.94, 61.58, 1.281), (33.34, 63.52, 1.281), (29.07, 56.96, 1.281), (39.76, 59.92, 1.281), (36.63, 52.75, 1.281), (47.54, 57.4, 1.281), (45.86, 49.76, 1.281), (55.77, 56.41, 1.281), (55.46, 48.6, 1.281), (63.2, 56.74, 1.281), (64.06, 48.96, 1.281), (69.85, 57.94, 1.281), (71.58, 50.31, 1.281), (75.74, 59.57, 1.281), (77.96, 52.07, 1.281), (80.96, 61.2, 1.281), (83.08, 53.67, 1.281), (85.75, 62.36, 1.281), (86.65, 54.59, 1.281), (90.64, 62.14, 1.281), (88.09, 54.74, 1.281), (94.75, 59.01, 1.281), (88.27, 54.63, 1.281), (96.79, 51.73, 1.281), (88.96, 51.86, 1.281), (94.86, 45.09, 1.281), (87.8, 48.46, 1.281), (91.08, 39.41, 1.281), (84.81, 44.09, 1.281), (86.83, 34.25, 1.281), (80.7, 39.11, 1.281), (83.17, 29.47, 1.281), (76.52, 33.59, 1.281), (81.04, 25.32, 1.281), (73.46, 27.25, 1.281), (80.83, 21.85, 1.281), (73.24, 19.96, 1.281), (83.38, 17.74, 1.281), (77.14, 13.01, 1.281), (88.61, 12.4, 1.281), (82.99, 6.948, 1.281), (94.88, 5.926, 1.281), (89.14, 0.6066, 1.281), (101.0, -0.9832, 1.281), (94.89, -5.87, 1.281), (106.1, -8.061, 1.281), (99.25, -11.9, 1.281), (109.1, -15.4, 1.281), (101.3, -16.55, 1.281), (108.1, -22.89, 1.281), (101.3, -19.09, 1.281), (101.7, -28.16, 1.281), (98.47, -21.04, 1.281), (90.6, -30.29, 1.281), (90.41, -22.47, 1.281), (81.98, -29.1, 1.281), (84.42, -21.66, 1.281), (74.78, -25.22, 1.281), (79.3, -18.84, 1.281), (68.89, -19.95, 1.281), (74.42, -14.41, 1.281), (63.8, -14.34, 1.281), (69.55, -9.034, 1.281), (59.08, -9.279, 1.281), (64.38, -3.531, 1.281), (54.51, -5.591, 1.281), (58.39, 1.203, 1.281), (49.9, -3.779, 1.281), (51.05, 3.961, 1.281), (44.12, -4.256, 1.281), (42.72, 3.443, 1.281), (35.67, -6.787, 1.281), (33.45, 0.717, 1.281), (27.72, -9.127, 1.281), (25.75, -1.553, 1.281), (20.41, -10.76, 1.281), (19.31, -3.015, 1.281), (13.52, -11.15, 1.281), (14.21, -3.354, 1.281), (7.009, -9.537, 1.281), (10.32, -2.449, 1.281), (1.355, -5.373, 1.281), (7.038, 0.006605, 1.281), (-3.109, 1.34, 1.281), (3.869, 4.879, 1.281), (-6.598, 10.67, 1.281), (0.8806, 12.97, 1.281), (-8.158, 17.0, 1.281), (-0.5023, 18.62, 1.281), (-9.514, 24.64, 1.281), (-1.77, 25.77, 1.281), (-10.48, 33.2, 1.281), (-2.679, 33.79, 1.281), (-10.84, 42.21, 1.281), (-3.018, 42.16, 1.281), (-10.37, 51.24, 1.281), (-2.594, 50.33, 1.281), (-8.778, 59.86, 1.281), (-1.25, 57.72, 1.281), (-5.721, 67.63, 1.281), (1.083, 63.77, 1.281)], [], [(28, 140, 138, 26), (80, 192, 190, 78), (29, 141, 143, 31), (81, 193, 195, 83), (30, 142, 140, 28), (82, 194, 192, 80), (31, 143, 145, 33), (83, 195, 197, 85), (32, 144, 142, 30), (84, 196, 194, 82), (33, 145, 147, 35), (85, 197, 199, 87), (34, 146, 144, 32), (86, 198, 196, 84), (35, 147, 149, 37), (87, 199, 201, 89), (36, 148, 146, 34), (88, 200, 198, 86), (37, 149, 151, 39), (89, 201, 203, 91), (38, 150, 148, 36), (90, 202, 200, 88), (39, 151, 153, 41), (91, 203, 205, 93), (40, 152, 150, 38), (92, 204, 202, 90), (41, 153, 155, 43), (93, 205, 207, 95), (42, 154, 152, 40), (94, 206, 204, 92), (43, 155, 157, 45), (95, 207, 209, 97), (44, 156, 154, 42), (96, 208, 206, 94), (45, 157, 159, 47), (97, 209, 211, 99), (46, 158, 156, 44), (98, 210, 208, 96), (47, 159, 161, 49), (99, 211, 213, 101), (48, 160, 158, 46), (100, 212, 210, 98), (49, 161, 163, 51), (101, 213, 215, 103), (50, 162, 160, 48), (102, 214, 212, 100), (51, 163, 165, 53), (103, 215, 217, 105), (52, 164, 162, 50), (1, 113, 115, 3), (104, 216, 214, 102), (53, 165, 167, 55), (2, 114, 112, 0), (105, 217, 219, 107), (54, 166, 164, 52), (3, 115, 117, 5), (106, 218, 216, 104), (55, 167, 169, 57), (4, 116, 114, 2), (107, 219, 221, 109), (56, 168, 166, 54), (5, 117, 119, 7), (108, 220, 218, 106), (57, 169, 171, 59), (6, 118, 116, 4), (109, 221, 223, 111), (58, 170, 168, 56), (7, 119, 121, 9), (110, 222, 220, 108), (59, 171, 173, 61), (8, 120, 118, 6), (111, 223, 113, 1), (60, 172, 170, 58), (9, 121, 123, 11), (0, 112, 222, 110), (61, 173, 175, 63), (10, 122, 120, 8), (62, 174, 172, 60), (11, 123, 125, 13), (63, 175, 177, 65), (12, 124, 122, 10), (64, 176, 174, 62), (13, 125, 127, 15), (65, 177, 179, 67), (14, 126, 124, 12), (66, 178, 176, 64), (15, 127, 129, 17), (67, 179, 181, 69), (16, 128, 126, 14), (68, 180, 178, 66), (17, 129, 131, 19), (69, 181, 183, 71), (18, 130, 128, 16), (70, 182, 180, 68), (19, 131, 133, 21), (71, 183, 185, 73), (20, 132, 130, 18), (72, 184, 182, 70), (21, 133, 135, 23), (73, 185, 187, 75), (22, 134, 132, 20), (74, 186, 184, 72), (23, 135, 137, 25), (75, 187, 189, 77), (24, 136, 134, 22), (76, 188, 186, 74), (25, 137, 139, 27), (77, 189, 191, 79), (26, 138, 136, 24), (78, 190, 188, 76), (27, 139, 141, 29), (79, 191, 193, 81), (3, 5, 7, 9, 11, 13, 15, 17, 19, 21, 23, 25, 27, 29, 31, 33, 35, 37, 39, 41, 43, 45, 47, 49, 51, 53, 55, 57, 59, 61, 63, 65, 67, 69, 71, 73, 75, 77, 79, 81, 83, 85, 87, 89, 91, 93, 95, 97, 99, 101, 103, 105, 107, 109, 111, 1)])
me_beziercurve_002.polygons.foreach_set('use_smooth', [True] * 113)
_k = set([(30, 142), (31, 143), (32, 144), (33, 145), (34, 146), (35, 147), (46, 158), (47, 159), (60, 172), (61, 173)])
me_beziercurve_002.attributes.new('sharp_edge', 'BOOLEAN', 'EDGE').data.foreach_set('value', [ (min(e.vertices), max(e.vertices)) in _k for e in me_beziercurve_002.edges])
_k = {(31, 143): 1.0, (30, 142): 1.0, (33, 145): 1.0, (32, 144): 1.0, (35, 147): 1.0, (34, 146): 1.0, (47, 159): 1.0, (46, 158): 1.0, (61, 173): 1.0, (60, 172): 1.0}
me_beziercurve_002.attributes.new('crease_edge', 'FLOAT', 'EDGE').data.foreach_set('value', [_k.get((min(e.vertices), max(e.vertices)), 0.0) for e in me_beziercurve_002.edges])
_uv = me_beziercurve_002.uv_layers.new(name='UVMap')
_uv.uv.foreach_set('vector', [0.0, 0.0, 0.0, 0.0, 0.0, 0.0, 0.0, 0.0, 0.0, 0.0, 0.0, 0.0, 0.0, 0.0, 0.0, 0.0, 0.0, 0.0, 0.0, 0.0, 0.0, 0.0, 0.0, 0.0, 0.0, 0.0, 0.0, 0.0, 0.0, 0.0, 0.0, 0.0, 0.0, 0.0, 0.0, 0.0, 0.0, 0.0, 0.0, 0.0, 0.0, 0.0, 0.0, 0.0, 0.0, 0.0, 0.0, 0.0, 0.0, 0.0, 0.0, 0.0, 0.0, 0.0, 0.0, 0.0, 0.0, 0.0, 0.0, 0.0, 0.0, 0.0, 0.0, 0.0, 0.0, 0.0, 0.0, 0.0, 0.0, 0.0, 0.0, 0.0, 0.0, 0.0, 0.0, 0.0, 0.0, 0.0, 0.0, 0.0, 0.0, 0.0, 0.0, 0.0, 0.0, 0.0, 0.0, 0.0, 0.0, 0.0, 0.0, 0.0, 0.0, 0.0, 0.0, 0.0, 0.0, 0.0, 0.0, 0.0, 0.0, 0.0, 0.0, 0.0, 0.0, 0.0, 0.0, 0.0, 0.0, 0.0, 0.0, 0.0, 0.0, 0.0, 0.0, 0.0, 0.0, 0.0, 0.0, 0.0, 0.0, 0.0, 0.0, 0.0, 0.0, 0.0, 0.0, 0.0, 0.0, 0.0, 0.0, 0.0, 0.0, 0.0, 0.0, 0.0, 0.0, 0.0, 0.0, 0.0, 0.0, 0.0, 0.0, 0.0, 0.0, 0.0, 0.0, 0.0, 0.0, 0.0, 0.0, 0.0, 0.0, 0.0, 0.0, 0.0, 0.0, 0.0, 0.0, 0.0, 0.0, 0.0, 0.0, 0.0, 0.0, 0.0, 0.0, 0.0, 0.0, 0.0, 0.0, 0.0, 0.0, 0.0, 0.0, 0.0, 0.0, 0.0, 0.0, 0.0, 0.0, 0.0, 0.0, 0.0, 0.0, 0.0, 0.0, 0.0, 0.0, 0.0, 0.0, 0.0, 0.0, 0.0, 0.0, 0.0, 0.0, 0.0, 0.0, 0.0, 0.0, 0.0, 0.0, 0.0, 0.0, 0.0, 0.0, 0.0, 0.0, 0.0, 0.0, 0.0, 0.0, 0.0, 0.0, 0.0, 0.0, 0.0, 0.0, 0.0, 0.0, 0.0, 0.0, 0.0, 0.0, 0.0, 0.0, 0.0, 0.0, 0.0, 0.0, 0.0, 0.0, 0.0, 0.0, 0.0, 0.0, 0.0, 0.0, 0.0, 0.0, 0.0, 0.0, 0.0, 0.0, 0.0, 0.0, 0.0, 0.0, 0.0, 0.0, 0.0, 0.0, 0.0, 0.0, 0.0, 0.0, 0.0, 0.0, 0.0, 0.0, 0.0, 0.0, 0.0, 0.0, 0.0, 0.0, 0.0, 0.0, 0.0, 0.0, 0.0, 0.0, 0.0, 0.0, 0.0, 0.0, 0.0, 0.0, 0.0, 0.0, 0.0, 0.0, 0.0, 0.0, 0.0, 0.0, 0.0, 0.0, 0.0, 0.0, 0.0, 0.0, 0.0, 0.0, 0.0, 0.0, 0.0, 0.0, 0.0, 0.0, 0.0, 0.0, 0.0, 0.0, 0.0, 0.0, 0.0, 0.0, 0.0, 0.0, 0.0, 0.0, 0.0, 0.0, 0.0, 0.0, 0.0, 0.0, 0.0, 0.0, 0.0, 0.0, 0.0, 0.0, 0.0, 0.0, 0.0, 0.0, 0.0, 0.0, 0.0, 0.0, 0.0, 0.0, 0.0, 0.0, 0.0, 0.0, 0.0, 0.0, 0.0, 0.0, 0.0, 0.0, 0.0, 0.0, 0.0, 0.0, 0.0, 0.0, 0.0, 0.0, 0.0, 0.0, 0.0, 0.0, 0.0, 0.0, 0.0, 0.0, 0.0, 0.0, 0.0, 0.0, 0.0, 0.0, 0.0, 0.0, 0.0, 0.0, 0.0, 0.0, 0.0, 0.0, 0.0, 0.0, 0.0, 0.0, 0.0, 0.0, 0.0, 0.0, 0.0, 0.0, 0.0, 0.0, 0.0, 0.0, 0.0, 0.0, 0.0, 0.0, 0.0, 0.0, 0.0, 0.0, 0.0, 0.0, 0.0, 0.0, 0.0, 0.0, 0.0, 0.0, 0.0, 0.0, 0.0, 0.0, 0.0, 0.0, 0.0, 0.0, 0.0, 0.0, 0.0, 0.0, 0.0, 0.0, 0.0, 0.0, 0.0, 0.0, 0.0, 0.0, 0.0, 0.0, 0.0, 0.0, 0.0, 0.0, 0.0, 0.0, 0.0, 0.0, 0.0, 0.0, 0.0, 0.0, 0.0, 0.0, 0.0, 0.0, 0.0, 0.0, 0.0, 0.0, 0.0, 0.0, 0.0, 0.0, 0.0, 0.0, 0.0, 0.0, 0.0, 0.0, 0.0, 0.0, 0.0, 0.0, 0.0, 0.0, 0.0, 0.0, 0.0, 0.0, 0.0, 0.0, 0.0, 0.0, 0.0, 0.0, 0.0, 0.0, 0.0, 0.0, 0.0, 0.0, 0.0, 0.0, 0.0, 0.0, 0.0, 0.0, 0.0, 0.0, 0.0, 0.0, 0.0, 0.0, 0.0, 0.0, 0.0, 0.0, 0.0, 0.0, 0.0, 0.0, 0.0, 0.0, 0.0, 0.0, 0.0, 0.0, 0.0, 0.0, 0.0, 0.0, 0.0, 0.0, 0.0, 0.0, 0.0, 0.0, 0.0, 0.0, 0.0, 0.0, 0.0, 0.0, 0.0, 0.0, 0.0, 0.0, 0.0, 0.0, 0.0, 0.0, 0.0, 0.0, 0.0, 0.0, 0.0, 0.0, 0.0, 0.0, 0.0, 0.0, 0.0, 0.0, 0.0, 0.0, 0.0, 0.0, 0.0, 0.0, 0.0, 0.0, 0.0, 0.0, 0.0, 0.0, 0.0, 0.0, 0.0, 0.0, 0.0, 0.0, 0.0, 0.0, 0.0, 0.0, 0.0, 0.0, 0.0, 0.0, 0.0, 0.0, 0.0, 0.0, 0.0, 0.0, 0.0, 0.0, 0.0, 0.0, 0.0, 0.0, 0.0, 0.0, 0.0, 0.0, 0.0, 0.0, 0.0, 0.0, 0.0, 0.0, 0.0, 0.0, 0.0, 0.0, 0.0, 0.0, 0.0, 0.0, 0.0, 0.0, 0.0, 0.0, 0.0, 0.0, 0.0, 0.0, 0.0, 0.0, 0.0, 0.0, 0.0, 0.0, 0.0, 0.0, 0.0, 0.0, 0.0, 0.0, 0.0, 0.0, 0.0, 0.0, 0.0, 0.0, 0.0, 0.0, 0.0, 0.0, 0.0, 0.0, 0.0, 0.0, 0.0, 0.0, 0.0, 0.0, 0.0, 0.0, 0.0, 0.0, 0.0, 0.0, 0.0, 0.0, 0.0, 0.0, 0.0, 0.0, 0.0, 0.0, 0.0, 0.0, 0.0, 0.0, 0.0, 0.0, 0.0, 0.0, 0.0, 0.0, 0.0, 0.0, 0.0, 0.0, 0.0, 0.0, 0.0, 0.0, 0.0, 0.0, 0.0, 0.0, 0.0, 0.0, 0.0, 0.0, 0.0, 0.0, 0.0, 0.0, 0.0, 0.0, 0.0, 0.0, 0.0, 0.0, 0.0, 0.0, 0.0, 0.0, 0.0, 0.0, 0.0, 0.0, 0.0, 0.0, 0.0, 0.0, 0.0, 0.0, 0.0, 0.0, 0.0, 0.0, 0.0, 0.0, 0.0, 0.0, 0.0, 0.0, 0.0, 0.0, 0.0, 0.0, 0.0, 0.0, 0.0, 0.0, 0.0, 0.0, 0.0, 0.0, 0.0, 0.0, 0.0, 0.0, 0.0, 0.0, 0.0, 0.0, 0.0, 0.0, 0.0, 0.0, 0.0, 0.0, 0.0, 0.0, 0.0, 0.0, 0.0, 0.0, 0.0, 0.0, 0.0, 0.0, 0.0, 0.0, 0.0, 0.0, 0.0, 0.0, 0.0, 0.0, 0.0, 0.0, 0.0, 0.0, 0.0, 0.0, 0.0, 0.0, 0.0, 0.0, 0.0, 0.0, 0.0, 0.0, 0.0, 0.0, 0.0, 0.0, 0.0, 0.0, 0.0, 0.0, 0.0, 0.0, 0.0, 0.0, 0.0, 0.0, 0.0, 0.0, 0.0, 0.0, 0.0, 0.0, 0.0, 0.0, 0.0, 0.0, 0.0, 0.0, 0.0, 0.0, 0.0, 0.0, 0.0, 0.0, 0.0, 0.0, 0.0, 0.0, 0.0, 0.0, 0.0, 0.0, 0.0, 0.0, 0.0, 0.0, 0.0, 0.0, 0.0, 0.0, 0.0, 0.0, 0.0, 0.0, 0.0, 0.0, 0.0, 0.0, 0.0, 0.0, 0.0, 0.0, 0.0, 0.0, 0.0, 0.0, 0.0, 0.0, 0.0, 0.0, 0.0, 0.0, 0.0, 0.0, 0.0, 0.0, 0.0, 0.0, 0.0, 0.0, 0.0, 0.0, 0.0, 0.0, 0.0, 0.0, 0.0, 0.0, 0.0, 0.0, 0.0, 0.0, 0.0, 0.0, 0.0, 0.0, 0.0, 0.0, 0.0, 0.0, 0.0, 0.0, 0.0, 0.0, 0.0, 0.0, 0.0, 0.0, 0.0, 0.0, 0.0, 0.0, 0.0, 0.0, 0.0, 0.0, 0.0, 0.0, 0.0, 0.0, 0.0, 0.0, 0.0, 0.0, 0.0, 0.0, 0.0, 0.0, 0.0, 0.0, 0.0, 0.0, 0.0, 0.0, 0.0, 0.0, 0.0, 0.0, 0.0, 0.0, 0.0, 0.0, 0.0, 0.0, 0.0, 0.0, 0.0, 0.0, 0.0, 0.0, 0.0, 0.0, 0.0, 0.0, 0.0, 0.0, 0.0, 0.0, 0.0, 0.0, 0.0, 0.0, 0.0, 0.0, 0.0, 0.0, 0.0, 0.0, 0.0, 0.0, 0.0, 0.0, 0.0, 0.0, 0.0, 0.0, 0.0, 0.0, 0.0, 0.0, 0.0, 0.0, 0.0, 0.0, 0.0, 0.0, 0.0, 0.0, 0.0, 0.0, 0.0, 0.0, 0.0, 0.0, 0.0, 0.0, 0.0, 0.0, 0.0, 0.0, 0.0, 0.0, 0.0, 0.0, 0.0, 0.0, 0.0, 0.0, 0.0, 0.0, 0.0, 0.0, 0.0, 0.0, 0.0, 0.0, 0.0, 0.0, 0.0, 0.0, 0.0, 0.0, 0.0, 0.0, 0.0, 0.0, 0.0, 0.0, 0.0, 0.0, 0.0, 0.0, 0.0, 0.0, 0.0, 0.0, 0.0, 0.0, 0.0, 0.0, 0.0, 0.0, 0.0])
me_beziercurve_002.use_remesh_fix_poles = True
me_beziercurve_002.use_remesh_preserve_attributes = False
me_beziercurve_002.update()

# ---- curves / text
cu_beziercurve_001 = bpy.data.curves.new('BezierCurve.001', 'CURVE')
cu_beziercurve_001.dimensions = '3D'
_sp = cu_beziercurve_001.splines.new('BEZIER'); _sp.bezier_points.add(7)
_sp.bezier_points.foreach_set('co', [41.76, -3.659e-05, -66.78, -6.27, -3.606e-05, -69.34, -45.77, -4.586e-05, -90.76, -52.6, -2.237e-05, -48.36, -79.14, -3.608e-06, -14.54, -25.54, -8.395e-06, -18.8, 21.67, -6.599e-06, -10.86, 41.81, -3.656e-05, -66.72])
_sp.bezier_points.foreach_set('handle_left', [48.45, -2.978e-05, -52.79, 18.63, -3.422e-05, -63.8, -39.0, -4.885e-05, -95.23, -33.56, -2.741e-05, -56.21, -108.4, -1.072e-05, -29.91, -41.89, -1.51e-05, -32.55, 3.105, 5.549e-06, 10.92, 48.99, -2.854e-05, -50.71])
_sp.bezier_points.foreach_set('handle_right', [33.56, -4.494e-05, -83.94, -31.17, -3.791e-05, -74.87, -59.01, -3.999e-05, -81.99, -70.21, -1.77e-05, -41.09, -60.22, 9.873e-07, -4.614, -5.625, -2.338e-07, -2.041, 30.9, -1.264e-05, -21.69, 34.62, -4.458e-05, -82.73])
for _p, _l, _r in zip(_sp.bezier_points, ['ALIGNED', 'ALIGNED', 'ALIGNED', 'ALIGNED', 'ALIGNED', 'ALIGNED', 'ALIGNED', 'ALIGNED'], ['ALIGNED', 'ALIGNED', 'ALIGNED', 'ALIGNED', 'ALIGNED', 'ALIGNED', 'ALIGNED', 'ALIGNED']): _p.handle_left_type = _l; _p.handle_right_type = _r
_sp.order_u = 0
_sp.order_v = 0
_sp.resolution_u = 8
cu_beziercurve_001.use_path = True
cu_beziercurve_001.extrude = 4.0
cu_beziercurve_001.resolution_u = 8
cu_beziercurve_001.fill_mode = 'FULL'

# ---- objects
ob_track_01 = bpy.data.objects.new('Track_01', me_beziercurve)
ob_beziercurve_001 = bpy.data.objects.new('BezierCurve.001', cu_beziercurve_001)
ob_track_01_collider = bpy.data.objects.new('Track_01_Collider', me_beziercurve_001)
ob_track_01_walls = bpy.data.objects.new('Track_01_Walls', me_beziercurve_002)

# ---- transforms, parenting, visibility, modifiers, constraints
ob_track_01.location = (0.0, 0.0, 0.0)
_m = ob_track_01.modifiers.new('Auto Smooth', 'NODES')
_m.node_group = ng_auto_smooth
_gi = [s.identifier for s in ng_auto_smooth.interface.items_tree if s.item_type == 'SOCKET' and s.in_out == 'INPUT']
_m[_gi[1]] = 1.047  # Angle
ob_beziercurve_001.location = (126.6, -7.005, 0.0)
ob_beziercurve_001.rotation_euler = (-1.571, 4.371e-08, -3.566)
ob_track_01_collider.location = (0.0, 0.0, 0.0)
_m = ob_track_01_collider.modifiers.new('Auto Smooth', 'NODES')
_m.node_group = ng_auto_smooth
_gi = [s.identifier for s in ng_auto_smooth.interface.items_tree if s.item_type == 'SOCKET' and s.in_out == 'INPUT']
_m[_gi[1]] = 1.047  # Angle
ob_track_01_walls.location = (0.0, 0.0, 0.0)
_m = ob_track_01_walls.modifiers.new('Auto Smooth', 'NODES')
_m.node_group = ng_auto_smooth
_gi = [s.identifier for s in ng_auto_smooth.interface.items_tree if s.item_type == 'SOCKET' and s.in_out == 'INPUT']
_m[_gi[1]] = 1.047  # Angle

# ---- collection membership
col_collection.objects.link(ob_track_01)
col_collection.objects.link(ob_beziercurve_001)
col_collection.objects.link(ob_track_01_collider)
col_collection.objects.link(ob_track_01_walls)

# ---- scene / render settings (as saved in the file)
scene.frame_start = 1; scene.frame_end = 250; scene.frame_set(1)
scene.render.engine = 'CYCLES'
scene.cycles.use_denoising = False
scene.cycles.samples = 128
scene.cycles.sampling_pattern = 'TABULATED_SOBOL'
scene.cycles.use_adaptive_sampling = False
scene.cycles.use_light_tree = False
scene.view_settings.view_transform = 'Filmic'
bpy.context.view_layer.update()

# ---- added for rendering (the .blend has no active camera and no usable light): camera, sun
cam_auto = bpy.data.cameras.new('AutoCamera')
cam_auto.lens = 50.0
cam_auto.sensor_width = 36.0
cam_auto.clip_end = 5187.73
ob_auto_camera = bpy.data.objects.new('AutoCamera', cam_auto)
scene.collection.objects.link(ob_auto_camera)
ob_auto_camera.location = (422.463, -335.566, 236.619)
ob_auto_camera.rotation_euler = (1.09748, -7.21219e-08, 0.694738)
scene.camera = ob_auto_camera
light_auto_sun = bpy.data.lights.new('AutoSun', 'SUN')
light_auto_sun.energy = 3.0
light_auto_sun.angle = 0.0523599
ob_auto_sun = bpy.data.objects.new('AutoSun', light_auto_sun)
scene.collection.objects.link(ob_auto_sun)
ob_auto_sun.rotation_euler = (0.872665, 0.174533, 0.523599)
bpy.context.view_layer.update()

